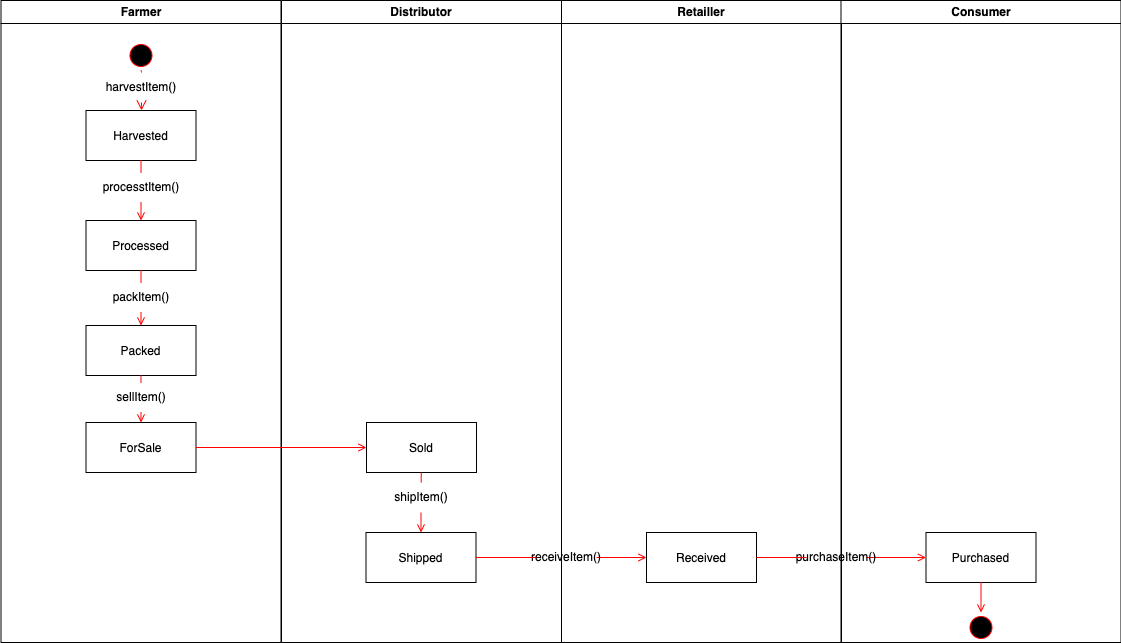

The diagram above was exported from draw.io. Its source (the exported page's mxGraphModel, read from the mxfile embedded in the PNG):
<mxGraphModel dx="1426" dy="764" grid="1" gridSize="10" guides="1" tooltips="1" connect="1" arrows="1" fold="1" page="1" pageScale="1" pageWidth="1169" pageHeight="826" background="none" math="0" shadow="0">
  <root>
    <mxCell id="0" />
    <mxCell id="1" parent="0" />
    <mxCell id="2" value="Farmer" style="swimlane;whiteSpace=wrap" parent="1" vertex="1">
      <mxGeometry x="164.5" y="128" width="280" height="642" as="geometry" />
    </mxCell>
    <mxCell id="5" value="" style="ellipse;shape=startState;fillColor=#000000;strokeColor=#ff0000;" parent="2" vertex="1">
      <mxGeometry x="125" y="40" width="30" height="30" as="geometry" />
    </mxCell>
    <mxCell id="6" value="" style="edgeStyle=elbowEdgeStyle;elbow=horizontal;verticalAlign=bottom;endArrow=open;endSize=8;strokeColor=#FF0000;endFill=1;rounded=0;startArrow=none;" parent="2" source="EERSvXIQj_gJobPIZKyh-21" target="7" edge="1">
      <mxGeometry x="125" y="40" as="geometry">
        <mxPoint x="140" y="110" as="targetPoint" />
        <mxPoint x="140" y="70" as="sourcePoint" />
      </mxGeometry>
    </mxCell>
    <mxCell id="7" value="Harvested" style="" parent="2" vertex="1">
      <mxGeometry x="85" y="110" width="110" height="50" as="geometry" />
    </mxCell>
    <mxCell id="8" value="Processed" style="" parent="2" vertex="1">
      <mxGeometry x="85" y="220" width="110" height="50" as="geometry" />
    </mxCell>
    <mxCell id="9" value="" style="endArrow=open;strokeColor=#FF0000;endFill=1;rounded=0;startArrow=none;" parent="2" source="EERSvXIQj_gJobPIZKyh-22" target="8" edge="1">
      <mxGeometry relative="1" as="geometry" />
    </mxCell>
    <mxCell id="10" value="Packed" style="" parent="2" vertex="1">
      <mxGeometry x="85" y="325" width="110" height="50" as="geometry" />
    </mxCell>
    <mxCell id="11" value="" style="endArrow=open;strokeColor=#FF0000;endFill=1;rounded=0;startArrow=none;" parent="2" source="EERSvXIQj_gJobPIZKyh-26" target="10" edge="1">
      <mxGeometry relative="1" as="geometry" />
    </mxCell>
    <mxCell id="oI7oogBxtBHxeJrdTyv--60" value="ForSale" style="" parent="2" vertex="1">
      <mxGeometry x="85" y="422" width="110" height="50" as="geometry" />
    </mxCell>
    <mxCell id="oI7oogBxtBHxeJrdTyv--61" value="" style="endArrow=open;strokeColor=#FF0000;endFill=1;rounded=0;exitX=0.5;exitY=1;exitDx=0;exitDy=0;startArrow=none;" parent="2" source="EERSvXIQj_gJobPIZKyh-29" target="oI7oogBxtBHxeJrdTyv--60" edge="1">
      <mxGeometry relative="1" as="geometry">
        <mxPoint x="150" y="280" as="sourcePoint" />
        <mxPoint x="150" y="335" as="targetPoint" />
      </mxGeometry>
    </mxCell>
    <mxCell id="EERSvXIQj_gJobPIZKyh-22" value="processtItem()" style="text;html=1;strokeColor=none;fillColor=none;align=center;verticalAlign=middle;whiteSpace=wrap;rounded=0;" parent="2" vertex="1">
      <mxGeometry x="110" y="172" width="60" height="30" as="geometry" />
    </mxCell>
    <mxCell id="EERSvXIQj_gJobPIZKyh-23" value="" style="endArrow=none;strokeColor=#FF0000;endFill=1;rounded=0" parent="2" source="7" target="EERSvXIQj_gJobPIZKyh-22" edge="1">
      <mxGeometry relative="1" as="geometry">
        <mxPoint x="304.5" y="288" as="sourcePoint" />
        <mxPoint x="304.5" y="348" as="targetPoint" />
      </mxGeometry>
    </mxCell>
    <mxCell id="EERSvXIQj_gJobPIZKyh-21" value="harvestItem()" style="text;html=1;strokeColor=none;fillColor=none;align=center;verticalAlign=middle;whiteSpace=wrap;rounded=0;" parent="2" vertex="1">
      <mxGeometry x="110" y="72" width="60" height="30" as="geometry" />
    </mxCell>
    <mxCell id="EERSvXIQj_gJobPIZKyh-25" value="" style="edgeStyle=elbowEdgeStyle;elbow=horizontal;verticalAlign=bottom;endArrow=none;endSize=8;strokeColor=#FF0000;endFill=1;rounded=0" parent="2" source="5" target="EERSvXIQj_gJobPIZKyh-21" edge="1">
      <mxGeometry x="125" y="40" as="geometry">
        <mxPoint x="305" y="238" as="targetPoint" />
        <mxPoint x="304.5" y="198" as="sourcePoint" />
      </mxGeometry>
    </mxCell>
    <mxCell id="EERSvXIQj_gJobPIZKyh-26" value="packItem()" style="text;html=1;strokeColor=none;fillColor=none;align=center;verticalAlign=middle;whiteSpace=wrap;rounded=0;" parent="2" vertex="1">
      <mxGeometry x="110" y="282" width="60" height="30" as="geometry" />
    </mxCell>
    <mxCell id="EERSvXIQj_gJobPIZKyh-28" value="" style="endArrow=none;strokeColor=#FF0000;endFill=1;rounded=0" parent="2" source="8" target="EERSvXIQj_gJobPIZKyh-26" edge="1">
      <mxGeometry relative="1" as="geometry">
        <mxPoint x="304.5" y="398" as="sourcePoint" />
        <mxPoint x="304.5" y="453" as="targetPoint" />
      </mxGeometry>
    </mxCell>
    <mxCell id="EERSvXIQj_gJobPIZKyh-29" value="sellItem()" style="text;html=1;strokeColor=none;fillColor=none;align=center;verticalAlign=middle;whiteSpace=wrap;rounded=0;" parent="2" vertex="1">
      <mxGeometry x="110" y="382" width="60" height="30" as="geometry" />
    </mxCell>
    <mxCell id="EERSvXIQj_gJobPIZKyh-30" value="" style="endArrow=none;strokeColor=#FF0000;endFill=1;rounded=0;exitX=0.5;exitY=1;exitDx=0;exitDy=0;" parent="2" source="10" target="EERSvXIQj_gJobPIZKyh-29" edge="1">
      <mxGeometry relative="1" as="geometry">
        <mxPoint x="304.5" y="503" as="sourcePoint" />
        <mxPoint x="304.5" y="550" as="targetPoint" />
      </mxGeometry>
    </mxCell>
    <mxCell id="3" value="Distributor" style="swimlane;whiteSpace=wrap" parent="1" vertex="1">
      <mxGeometry x="445" y="128" width="280" height="642" as="geometry" />
    </mxCell>
    <mxCell id="oI7oogBxtBHxeJrdTyv--41" value="Sold" style="" parent="3" vertex="1">
      <mxGeometry x="85" y="422" width="110" height="50" as="geometry" />
    </mxCell>
    <mxCell id="oI7oogBxtBHxeJrdTyv--42" value="Shipped" style="" parent="3" vertex="1">
      <mxGeometry x="84.5" y="532" width="110" height="50" as="geometry" />
    </mxCell>
    <mxCell id="oI7oogBxtBHxeJrdTyv--43" value="" style="endArrow=open;strokeColor=#FF0000;endFill=1;rounded=0;startArrow=none;" parent="3" source="EERSvXIQj_gJobPIZKyh-31" target="oI7oogBxtBHxeJrdTyv--42" edge="1">
      <mxGeometry relative="1" as="geometry" />
    </mxCell>
    <mxCell id="EERSvXIQj_gJobPIZKyh-31" value="shipItem()" style="text;html=1;strokeColor=none;fillColor=none;align=center;verticalAlign=middle;whiteSpace=wrap;rounded=0;" parent="3" vertex="1">
      <mxGeometry x="109.5" y="482" width="60" height="30" as="geometry" />
    </mxCell>
    <mxCell id="EERSvXIQj_gJobPIZKyh-32" value="" style="endArrow=none;strokeColor=#FF0000;endFill=1;rounded=0" parent="3" source="oI7oogBxtBHxeJrdTyv--41" target="EERSvXIQj_gJobPIZKyh-31" edge="1">
      <mxGeometry relative="1" as="geometry">
        <mxPoint x="584.8863636363635" y="600" as="sourcePoint" />
        <mxPoint x="584.6136363636363" y="660" as="targetPoint" />
      </mxGeometry>
    </mxCell>
    <mxCell id="4" value="Retailler" style="swimlane;whiteSpace=wrap" parent="1" vertex="1">
      <mxGeometry x="725" y="128" width="280" height="642" as="geometry" />
    </mxCell>
    <mxCell id="oI7oogBxtBHxeJrdTyv--46" value="Received" style="" parent="4" vertex="1">
      <mxGeometry x="85" y="532" width="110" height="50" as="geometry" />
    </mxCell>
    <mxCell id="20" value="" style="endArrow=open;strokeColor=#FF0000;endFill=1;rounded=0;exitX=1;exitY=0.5;exitDx=0;exitDy=0;entryX=0;entryY=0.5;entryDx=0;entryDy=0;" parent="1" source="oI7oogBxtBHxeJrdTyv--60" target="oI7oogBxtBHxeJrdTyv--41" edge="1">
      <mxGeometry relative="1" as="geometry">
        <mxPoint x="490" y="575" as="targetPoint" />
      </mxGeometry>
    </mxCell>
    <mxCell id="oI7oogBxtBHxeJrdTyv--51" value="Consumer" style="swimlane;whiteSpace=wrap" parent="1" vertex="1">
      <mxGeometry x="1004.5" y="128" width="280" height="642" as="geometry" />
    </mxCell>
    <mxCell id="oI7oogBxtBHxeJrdTyv--52" value="Purchased" style="" parent="oI7oogBxtBHxeJrdTyv--51" vertex="1">
      <mxGeometry x="85" y="532" width="110" height="50" as="geometry" />
    </mxCell>
    <mxCell id="oI7oogBxtBHxeJrdTyv--58" value="" style="ellipse;shape=startState;fillColor=#000000;strokeColor=#ff0000;" parent="oI7oogBxtBHxeJrdTyv--51" vertex="1">
      <mxGeometry x="125" y="612" width="30" height="30" as="geometry" />
    </mxCell>
    <mxCell id="oI7oogBxtBHxeJrdTyv--66" value="" style="endArrow=open;strokeColor=#FF0000;endFill=1;rounded=0;exitX=0.5;exitY=1;exitDx=0;exitDy=0;entryX=0.5;entryY=0;entryDx=0;entryDy=0;" parent="oI7oogBxtBHxeJrdTyv--51" source="oI7oogBxtBHxeJrdTyv--52" target="oI7oogBxtBHxeJrdTyv--58" edge="1">
      <mxGeometry relative="1" as="geometry">
        <mxPoint x="-389.5961538461538" y="502" as="sourcePoint" />
        <mxPoint x="140.5" y="612" as="targetPoint" />
      </mxGeometry>
    </mxCell>
    <mxCell id="oI7oogBxtBHxeJrdTyv--62" value="" style="endArrow=open;strokeColor=#FF0000;endFill=1;rounded=0;entryX=0;entryY=0.5;entryDx=0;entryDy=0;exitX=1;exitY=0.5;exitDx=0;exitDy=0;startArrow=none;" parent="1" source="EERSvXIQj_gJobPIZKyh-33" target="oI7oogBxtBHxeJrdTyv--46" edge="1">
      <mxGeometry relative="1" as="geometry">
        <mxPoint x="640" y="710" as="sourcePoint" />
        <mxPoint x="540" y="585" as="targetPoint" />
        <Array as="points" />
      </mxGeometry>
    </mxCell>
    <mxCell id="oI7oogBxtBHxeJrdTyv--63" value="" style="endArrow=open;strokeColor=#FF0000;endFill=1;rounded=0;exitX=1;exitY=0.5;exitDx=0;exitDy=0;startArrow=none;" parent="1" source="EERSvXIQj_gJobPIZKyh-35" target="oI7oogBxtBHxeJrdTyv--52" edge="1">
      <mxGeometry relative="1" as="geometry">
        <mxPoint x="920" y="576" as="sourcePoint" />
        <mxPoint x="550" y="595" as="targetPoint" />
      </mxGeometry>
    </mxCell>
    <mxCell id="EERSvXIQj_gJobPIZKyh-33" value="receiveItem()" style="text;html=1;strokeColor=none;fillColor=none;align=center;verticalAlign=middle;whiteSpace=wrap;rounded=0;" parent="1" vertex="1">
      <mxGeometry x="700" y="670" width="60" height="30" as="geometry" />
    </mxCell>
    <mxCell id="EERSvXIQj_gJobPIZKyh-34" value="" style="endArrow=none;strokeColor=#FF0000;endFill=1;rounded=0;entryX=0;entryY=0.5;entryDx=0;entryDy=0;exitX=1;exitY=0.5;exitDx=0;exitDy=0;" parent="1" source="oI7oogBxtBHxeJrdTyv--42" target="EERSvXIQj_gJobPIZKyh-33" edge="1">
      <mxGeometry relative="1" as="geometry">
        <mxPoint x="639.5" y="685" as="sourcePoint" />
        <mxPoint x="810" y="685" as="targetPoint" />
        <Array as="points" />
      </mxGeometry>
    </mxCell>
    <mxCell id="EERSvXIQj_gJobPIZKyh-35" value="purchaseItem()" style="text;html=1;strokeColor=none;fillColor=none;align=center;verticalAlign=middle;whiteSpace=wrap;rounded=0;" parent="1" vertex="1">
      <mxGeometry x="970" y="670" width="60" height="30" as="geometry" />
    </mxCell>
    <mxCell id="EERSvXIQj_gJobPIZKyh-36" value="" style="endArrow=none;strokeColor=#FF0000;endFill=1;rounded=0;exitX=1;exitY=0.5;exitDx=0;exitDy=0;" parent="1" source="oI7oogBxtBHxeJrdTyv--46" target="EERSvXIQj_gJobPIZKyh-35" edge="1">
      <mxGeometry relative="1" as="geometry">
        <mxPoint x="920" y="685" as="sourcePoint" />
        <mxPoint x="1089.5" y="685" as="targetPoint" />
      </mxGeometry>
    </mxCell>
  </root>
</mxGraphModel>